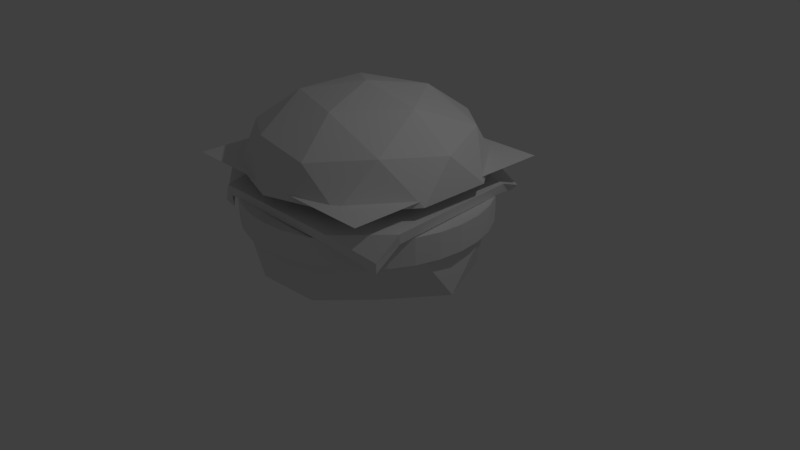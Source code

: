 # Source: burger.blend  (saved by Blender 2.79.0; exported with 4.5.12 LTS)
import bpy
from mathutils import Matrix  # noqa: F401  (used for matrix-valued properties, if any)

bpy.ops.wm.read_factory_settings(use_empty=True)
scene = bpy.context.scene
scene.name = 'Scene'

# ---- collections
col_collection_1 = bpy.data.collections.new('Collection 1'); scene.collection.children.link(col_collection_1)
col_collection_2 = bpy.data.collections.new('Collection 2'); scene.collection.children.link(col_collection_2)

# ---- world
world_world = bpy.data.worlds.new('World'); scene.world = world_world
world_world.color = (0.05088, 0.05088, 0.05088)
world_world.use_sun_shadow = False
world_world.sun_shadow_jitter_overblur = 0.0
world_world.cycles.sampling_method = 'MANUAL'

# ---- cameras
cam_camera = bpy.data.cameras.new('Camera')
cam_camera.clip_end = 100.0
cam_camera.lens = 35.0
cam_camera.sensor_width = 32.0
cam_camera.sensor_height = 18.0
cam_camera.ortho_scale = 7.314
cam_camera.dof.focus_distance = 0.0

# ---- lights
light_lamp = bpy.data.lights.new('Lamp', 'POINT')
light_lamp.transmission_factor = 0.0
light_lamp.cutoff_distance = 30.0
light_lamp.energy = 100.0
light_lamp.shadow_buffer_clip_start = 1.001
light_lamp.shadow_soft_size = 0.1
light_lamp.shadow_maximum_resolution = 0.006
light_lamp.use_absolute_resolution = True

# ---- meshes
me_icosphere_001 = bpy.data.meshes.new('Icosphere.001')
me_icosphere_001.from_pydata([(-3.524e-08, 1.026, 0.6558), (-3.524e-08, 1.026, 0.9995), (0.2002, 1.007, 0.6558), (0.2002, 1.007, 0.9995), (0.3928, 0.9483, 0.6558), (0.3928, 0.9483, 0.9995), (0.5702, 0.8534, 0.6558), (0.5702, 0.8534, 0.9102), (0.7258, 0.7258, 0.6558), (0.7258, 0.7258, 0.9995), (0.8534, 0.5702, 0.6558), (0.8534, 0.5702, 0.9995), (0.9483, 0.3928, 0.6558), (0.9483, 0.3928, 0.9995), (1.007, 0.2002, 0.6558), (1.007, 0.2002, 0.9995), (1.026, -3.067e-08, 0.6558), (1.026, -3.067e-08, 0.9995), (1.007, -0.2002, 0.6558), (1.007, -0.2002, 0.9995), (0.9483, -0.3928, 0.6558), (0.9483, -0.3928, 0.9995), (0.8534, -0.5702, 0.6558), (0.8534, -0.5702, 0.9995), (0.7258, -0.7258, 0.6558), (0.7258, -0.7258, 0.9995), (0.5702, -0.8534, 0.6558), (0.5702, -0.8534, 0.9995), (0.3928, -0.9483, 0.6558), (0.3928, -0.9483, 0.9995), (0.2002, -1.007, 0.6558), (0.2002, -1.007, 0.9995), (-3.697e-07, -1.026, 0.6558), (-3.697e-07, -1.026, 0.9995), (-0.2002, -1.007, 0.6558), (-0.2002, -1.007, 0.9995), (-0.3928, -0.9483, 0.6558), (-0.3928, -0.9483, 0.9995), (-0.5702, -0.8534, 0.6558), (-0.5702, -0.8534, 0.9995), (-0.7258, -0.7258, 0.6558), (-0.7258, -0.7258, 0.9995), (-0.8534, -0.5702, 0.6558), (-0.8534, -0.5702, 0.9995), (-0.9483, -0.3928, 0.6558), (-0.9483, -0.3928, 0.9995), (-1.007, -0.2002, 0.6558), (-1.007, -0.2002, 0.9995), (-1.026, 8.829e-07, 0.6558), (-1.026, 8.829e-07, 0.9995), (-1.007, 0.2002, 0.6558), (-1.007, 0.2002, 0.9995), (-0.9483, 0.3928, 0.6558), (-0.9483, 0.3928, 0.9995), (-0.8534, 0.5702, 0.6558), (-0.8534, 0.5702, 0.9995), (-0.7258, 0.7258, 0.6558), (-0.7258, 0.7258, 0.9995), (-0.5702, 0.8534, 0.6558), (-0.5702, 0.8534, 0.9995), (-0.3928, 0.9483, 0.6558), (-0.3928, 0.9483, 0.9995), (-0.2002, 1.007, 0.6558), (-0.2002, 1.007, 0.9995)], [], [(0, 1, 3, 2), (2, 3, 5, 4), (4, 5, 7, 6), (6, 7, 9, 8), (8, 9, 11, 10), (10, 11, 13, 12), (12, 13, 15, 14), (14, 15, 17, 16), (16, 17, 19, 18), (18, 19, 21, 20), (20, 21, 23, 22), (22, 23, 25, 24), (24, 25, 27, 26), (26, 27, 29, 28), (28, 29, 31, 30), (30, 31, 33, 32), (32, 33, 35, 34), (34, 35, 37, 36), (36, 37, 39, 38), (38, 39, 41, 40), (40, 41, 43, 42), (42, 43, 45, 44), (44, 45, 47, 46), (46, 47, 49, 48), (48, 49, 51, 50), (50, 51, 53, 52), (52, 53, 55, 54), (54, 55, 57, 56), (56, 57, 59, 58), (58, 59, 61, 60), (3, 1, 63, 61, 59, 57, 55, 53, 51, 49, 47, 45, 43, 41, 39, 37, 35, 33, 31, 29, 27, 25, 23, 21, 19, 17, 15, 13, 11, 9, 7, 5), (60, 61, 63, 62), (62, 63, 1, 0), (0, 2, 4, 6, 8, 10, 12, 14, 16, 18, 20, 22, 24, 26, 28, 30, 32, 34, 36, 38, 40, 42, 44, 46, 48, 50, 52, 54, 56, 58, 60, 62)])
me_icosphere_001.use_remesh_preserve_volume = False
me_icosphere_001.use_remesh_preserve_attributes = False
me_icosphere_001.use_mirror_vertex_groups = False
me_icosphere_001.update()
me_plane = bpy.data.meshes.new('Plane')
me_plane.from_pydata([(-1.0, -1.0, 0.0), (1.0, -1.0, 0.0), (-1.0, 1.0, 0.0), (1.0, 1.0, 0.0), (-1.0, 0.0, 0.0), (0.0, -1.0, 0.0), (1.0, 0.0, 0.0), (0.0, 1.0, 0.0), (0.0, 0.0, 0.0), (-1.0, -0.5, 0.0), (0.5, -1.0, 0.0), (1.0, 0.5, 0.0), (-0.5, 1.0, 0.0), (-1.0, 0.5, 0.0), (-0.5, -1.0, 0.0), (1.0, -0.5, 0.0), (0.5, 1.0, 0.0), (0.0, 0.5, 0.0), (0.0, -0.5, 0.0), (-0.5, 0.0, 0.0), (0.5, 0.0, 0.0), (0.5, -0.5, 0.0), (-0.5, -0.5, 0.0), (-0.5, 0.5, 0.0), (0.5, 0.5, 0.0), (-1.0, -0.75, 0.0), (0.75, -1.0, 0.0), (1.0, 0.75, 0.0), (-0.75, 1.0, 0.0), (-1.0, 0.25, 0.0), (-0.25, -1.0, 0.0), (1.0, -0.25, 0.0), (0.25, 1.0, 0.0), (0.0, 0.75, 0.0), (0.0, -0.25, 0.0), (-0.75, 0.0, 0.0), (0.25, 0.0, 0.0), (-1.0, -0.25, 0.0), (0.25, -1.0, 0.0), (1.0, 0.25, 0.0), (-0.25, 1.0, 0.0), (-1.0, 0.75, 0.0), (-0.75, -1.0, 0.0), (1.0, -0.75, 0.0), (0.75, 1.0, 0.0), (0.0, 0.25, 0.0), (0.0, -0.75, 0.0), (-0.25, 0.0, 0.0), (0.75, 0.0, 0.0), (0.5, -0.25, 0.0), (0.5, -0.75, 0.0), (0.25, -0.5, 0.0), (0.75, -0.5, 0.0), (-0.5, -0.25, 0.0), (-0.5, -0.75, 0.0), (-0.75, -0.5, 0.0), (-0.25, -0.5, 0.0), (-0.5, 0.75, 0.0), (-0.5, 0.25, 0.0), (-0.75, 0.5, 0.0), (-0.25, 0.5, 0.0), (0.5, 0.75, 0.0), (0.5, 0.25, 0.0), (0.25, 0.5, 0.0), (0.75, 0.5, 0.0), (0.75, 0.25, 0.0), (0.25, 0.25, 0.0), (0.25, 0.75, 0.0), (-0.25, 0.25, 0.0), (-0.75, 0.25, 0.0), (-0.75, 0.75, 0.0), (-0.25, -0.75, 0.0), (-0.75, -0.75, 0.0), (-0.75, -0.25, 0.0), (0.75, -0.75, 0.0), (0.25, -0.75, 0.0), (0.25, -0.25, 0.0), (0.75, -0.25, 0.0), (-0.25, -0.25, 0.0), (-0.25, 0.75, 0.0), (0.75, 0.75, 0.0)], [], [(80, 27, 3, 44), (79, 33, 7, 40), (78, 34, 8, 47), (77, 31, 6, 48), (76, 49, 20, 36), (75, 50, 21, 51), (74, 43, 15, 52), (73, 53, 19, 35), (72, 54, 22, 55), (71, 46, 18, 56), (70, 57, 12, 28), (69, 58, 23, 59), (68, 45, 17, 60), (67, 61, 16, 32), (66, 62, 24, 63), (65, 39, 11, 64), (62, 65, 64, 24), (20, 48, 65, 62), (48, 6, 39, 65), (45, 66, 63, 17), (8, 36, 66, 45), (36, 20, 62, 66), (33, 67, 32, 7), (17, 63, 67, 33), (63, 24, 61, 67), (58, 68, 60, 23), (19, 47, 68, 58), (47, 8, 45, 68), (29, 69, 59, 13), (4, 35, 69, 29), (35, 19, 58, 69), (41, 70, 28, 2), (13, 59, 70, 41), (59, 23, 57, 70), (54, 71, 56, 22), (14, 30, 71, 54), (30, 5, 46, 71), (25, 72, 55, 9), (0, 42, 72, 25), (42, 14, 54, 72), (37, 73, 35, 4), (9, 55, 73, 37), (55, 22, 53, 73), (50, 74, 52, 21), (10, 26, 74, 50), (26, 1, 43, 74), (46, 75, 51, 18), (5, 38, 75, 46), (38, 10, 50, 75), (34, 76, 36, 8), (18, 51, 76, 34), (51, 21, 49, 76), (49, 77, 48, 20), (21, 52, 77, 49), (52, 15, 31, 77), (53, 78, 47, 19), (22, 56, 78, 53), (56, 18, 34, 78), (57, 79, 40, 12), (23, 60, 79, 57), (60, 17, 33, 79), (61, 80, 44, 16), (24, 64, 80, 61), (64, 11, 27, 80)])
me_plane.use_remesh_preserve_volume = False
me_plane.use_remesh_preserve_attributes = False
me_plane.use_mirror_vertex_groups = False
me_plane.update()
me_icosphere = bpy.data.meshes.new('Icosphere')
me_icosphere.from_pydata([(-1.786e-06, 1.0, 0.6621), (-0.5878, 0.809, 0.6621), (0.9511, 0.309, 0.6621), (0.5878, 0.809, 0.6621), (0.5878, -0.809, 0.6621), (0.9511, -0.309, 0.6621), (0.2764, -0.8506, 1.767), (-0.7236, -0.5257, 1.767), (-0.7236, 0.5257, 1.767), (0.2764, 0.8506, 1.767), (0.8944, 0.0, 1.767), (0.0, 0.0, 2.319), (-0.5878, -0.809, 0.6621), (-1.786e-06, -1.0, 0.6621), (-0.9511, 0.309, 0.6621), (-0.9511, -0.309, 0.6621), (-1.842e-06, 1.056e-07, 0.03066), (-0.9506, 5.755e-08, 0.03249), (-0.2764, 0.8506, 0.01461), (0.7236, 0.5257, 0.03046), (0.6105, -0.4381, 0.01267), (-0.2764, -0.8506, 0.009685), (0.9511, -0.309, 1.319), (0.9511, 0.309, 1.319), (0.0, -1.0, 1.319), (0.5878, -0.809, 1.319), (-0.9511, -0.309, 1.319), (-0.5878, -0.809, 1.319), (-0.5878, 0.809, 1.319), (-0.9511, 0.309, 1.319), (0.5878, 0.809, 1.319), (0.0, 1.0, 1.319), (0.6882, -0.5, 1.845), (-0.2629, -0.809, 1.845), (-0.8506, 0.0, 1.845), (-0.2629, 0.809, 1.845), (0.6882, 0.5, 1.845), (0.1625, -0.5, 2.17), (0.5257, 0.0, 2.17), (-0.4253, -0.309, 2.17), (-0.4253, 0.309, 2.17), (0.1625, 0.5, 2.17), (-0.6882, -0.5, 0.02872), (0.2629, -0.809, 0.005028), (0.9516, 6.47e-08, 0.02983), (0.2629, 0.809, 0.03011), (-0.6882, 0.5, 0.0006559), (-0.1625, -0.5, 0.0318), (-0.5257, 7.976e-08, 0.03112), (0.4253, -0.309, 0.02877), (0.4253, 0.309, 0.02877), (-0.1625, 0.5, 0.05744), (-0.5257, 7.976e-08, 0.03112)], [], [(13, 12, 21), (12, 15, 42), (15, 14, 17), (5, 4, 20), (3, 2, 19), (12, 42, 21), (5, 20, 44), (0, 45, 18), (47, 42, 48), (50, 44, 49), (13, 21, 43), (2, 5, 44), (1, 18, 46), (47, 52, 16), (50, 49, 16), (6, 32, 37), (7, 33, 39), (8, 34, 40), (9, 35, 41), (10, 36, 38), (38, 41, 11), (38, 36, 41), (36, 9, 41), (41, 40, 11), (41, 35, 40), (35, 8, 40), (40, 39, 11), (40, 34, 39), (34, 7, 39), (39, 37, 11), (39, 33, 37), (33, 6, 37), (37, 38, 11), (37, 32, 38), (32, 10, 38), (23, 36, 10), (23, 30, 36), (30, 9, 36), (31, 35, 9), (31, 28, 35), (28, 8, 35), (29, 34, 8), (29, 26, 34), (26, 7, 34), (27, 33, 7), (27, 24, 33), (24, 6, 33), (25, 32, 6), (25, 22, 32), (22, 10, 32), (30, 31, 9), (21, 42, 47), (49, 43, 47), (28, 29, 8), (20, 43, 49), (14, 46, 17), (26, 27, 7), (19, 44, 50), (3, 19, 45), (24, 25, 6), (48, 46, 51), (4, 13, 43), (22, 23, 10), (52, 51, 16), (45, 19, 50), (44, 20, 49), (17, 46, 48), (43, 21, 47), (42, 17, 48), (18, 45, 51), (14, 1, 46), (0, 3, 45), (51, 45, 50), (2, 44, 19), (49, 47, 16), (46, 18, 51), (1, 0, 18), (4, 43, 20), (51, 50, 16), (15, 17, 42), (0, 1, 14, 15, 12, 13, 4, 5, 2, 3), (23, 22, 25, 24, 27, 26, 29, 28, 31, 30)])
_uv = me_icosphere.uv_layers.new(name='UVMap')
_uv.uv.foreach_set('vector', [0.7385, 0.09356, 0.7531, 0.0, 0.8712, 0.05701, 1.0, 0.008313, 0.9948, 0.1069, 0.8766, 0.06917, 0.9948, 0.1069, 0.9948, 0.2285, 0.8736, 0.1677, 0.7424, 0.3178, 0.7344, 0.2149, 0.8679, 0.2492, 0.6275, 0.7277, 0.6227, 0.832, 0.5055, 0.7892, 1.0, 0.008313, 0.8766, 0.06917, 0.8788, 0.0, 0.7424, 0.3178, 0.8679, 0.2492, 0.8712, 0.3434, 0.3672, 0.8785, 0.4943, 0.827, 0.4937, 0.9329, 0.5696, 0.6606, 0.4924, 0.7277, 0.4536, 0.632, 0.5547, 0.4643, 0.6708, 0.4434, 0.6321, 0.5569, 0.7385, 0.09356, 0.8712, 0.05701, 0.8647, 0.1587, 0.6227, 0.832, 0.6275, 0.9531, 0.5041, 0.8962, 0.3697, 0.9853, 0.4937, 0.9329, 0.5041, 1.0, 0.5696, 0.6606, 0.4536, 0.632, 0.5309, 0.5649, 0.5547, 0.4643, 0.6321, 0.5569, 0.5309, 0.5649, 0.2176, 0.3938, 0.2971, 0.4628, 0.1956, 0.4628, 0.02452, 0.4577, 0.1135, 0.402, 0.08211, 0.5004, 0.7648, 0.6567, 0.7781, 0.5532, 0.8467, 0.6139, 0.2176, 0.7287, 0.1135, 0.7205, 0.1956, 0.6597, 0.7722, 0.8677, 0.8669, 0.8309, 0.8226, 0.9394, 0.2657, 0.5612, 0.1956, 0.6597, 0.1642, 0.5612, 0.2657, 0.5612, 0.2971, 0.6597, 0.1956, 0.6597, 0.2971, 0.6597, 0.2176, 0.7287, 0.1956, 0.6597, 0.1956, 0.6597, 0.08211, 0.6221, 0.1642, 0.5612, 0.1956, 0.6597, 0.1135, 0.7205, 0.08211, 0.6221, 0.1135, 0.7205, 0.02452, 0.6647, 0.08211, 0.6221, 0.08211, 0.6221, 0.08211, 0.5004, 0.1642, 0.5612, 0.08211, 0.6221, 0.0, 0.5612, 0.08211, 0.5004, 0.7781, 0.5532, 0.7648, 0.4497, 0.8467, 0.4922, 0.08211, 0.5004, 0.1956, 0.4628, 0.1642, 0.5612, 0.08211, 0.5004, 0.1135, 0.402, 0.1956, 0.4628, 0.1135, 0.402, 0.2176, 0.3938, 0.1956, 0.4628, 0.1956, 0.4628, 0.2657, 0.5612, 0.1642, 0.5612, 0.1956, 0.4628, 0.2971, 0.4628, 0.2657, 0.5612, 0.7043, 0.9358, 0.7722, 0.8677, 0.8226, 0.9394, 0.776, 0.7603, 0.8669, 0.8309, 0.7722, 0.8677, 0.776, 0.7603, 0.8669, 0.7124, 0.8669, 0.8309, 0.9674, 0.7458, 0.8808, 0.8053, 0.875, 0.7124, 0.9624, 0.8665, 0.8669, 0.9076, 0.8808, 0.8053, 0.9624, 0.8665, 0.9674, 0.9731, 0.8669, 0.9076, 0.9674, 0.9731, 0.8894, 0.9867, 0.8669, 0.9076, 0.6755, 0.6141, 0.7781, 0.5532, 0.7648, 0.6567, 0.6755, 0.6141, 0.6755, 0.4924, 0.7781, 0.5532, 0.6755, 0.4924, 0.7648, 0.4497, 0.7781, 0.5532, 0.6806, 0.3938, 0.7865, 0.3938, 0.7648, 0.4497, 0.95, 0.3938, 0.9386, 0.4878, 0.8467, 0.4543, 0.9386, 0.4878, 0.8552, 0.55, 0.8467, 0.4543, 0.9386, 0.6092, 0.8467, 0.6508, 0.8552, 0.55, 0.9386, 0.6092, 0.95, 0.7117, 0.8467, 0.6508, 0.6755, 0.8251, 0.7722, 0.8677, 0.7043, 0.9358, 0.9674, 0.7458, 0.9624, 0.8665, 0.8808, 0.8053, 0.5968, 0.7277, 0.4924, 0.7277, 0.5696, 0.6606, 0.6321, 0.5569, 0.6708, 0.6526, 0.5696, 0.6606, 0.6806, 0.7124, 0.6755, 0.6141, 0.7648, 0.6567, 0.6755, 0.5527, 0.6708, 0.6526, 0.6321, 0.5569, 0.9948, 0.2285, 0.8712, 0.266, 0.8736, 0.1677, 0.6755, 0.4924, 0.6806, 0.3938, 0.7648, 0.4497, 0.5714, 0.3938, 0.6708, 0.4434, 0.5547, 0.4643, 0.3751, 0.758, 0.5041, 0.7277, 0.4943, 0.827, 0.9386, 0.4878, 0.9386, 0.6092, 0.8552, 0.55, 0.4536, 0.632, 0.3672, 0.5779, 0.4444, 0.5107, 0.7344, 0.2149, 0.7385, 0.09356, 0.8647, 0.1587, 0.6755, 0.8251, 0.776, 0.7603, 0.7722, 0.8677, 0.4536, 0.632, 0.4444, 0.5107, 0.5309, 0.5649, 0.4683, 0.4101, 0.5714, 0.3938, 0.5547, 0.4643, 0.6708, 0.4434, 0.6755, 0.5527, 0.6321, 0.5569, 0.3912, 0.6863, 0.3672, 0.5779, 0.4536, 0.632, 0.6708, 0.6526, 0.5968, 0.7277, 0.5696, 0.6606, 0.4924, 0.7277, 0.3912, 0.6863, 0.4536, 0.632, 0.3838, 0.4727, 0.4683, 0.4101, 0.4444, 0.5107, 0.9948, 0.2285, 1.0, 0.3269, 0.8712, 0.266, 0.3672, 0.8785, 0.3751, 0.758, 0.4943, 0.827, 0.4444, 0.5107, 0.4683, 0.4101, 0.5547, 0.4643, 0.6227, 0.832, 0.5041, 0.8962, 0.5055, 0.7892, 0.6321, 0.5569, 0.5696, 0.6606, 0.5309, 0.5649, 0.3672, 0.5779, 0.3838, 0.4727, 0.4444, 0.5107, 0.3697, 0.9853, 0.3672, 0.8785, 0.4937, 0.9329, 0.7344, 0.2149, 0.8647, 0.1587, 0.8679, 0.2492, 0.4444, 0.5107, 0.5547, 0.4643, 0.5309, 0.5649, 0.9948, 0.1069, 0.8736, 0.1677, 0.8766, 0.06917, 0.2971, 0.0376, 0.3672, 0.136, 0.3672, 0.2577, 0.2971, 0.3562, 0.1836, 0.3938, 0.07013, 0.3562, 2.301e-08, 0.2577, 0.0, 0.136, 0.07013, 0.0376, 0.1836, 0.0, 0.4373, 0.3562, 0.3672, 0.2577, 0.3672, 0.136, 0.4373, 0.0376, 0.5508, 0.0, 0.6643, 0.0376, 0.7344, 0.136, 0.7344, 0.2577, 0.6643, 0.3561, 0.5508, 0.3938])
me_icosphere.use_remesh_preserve_volume = False
me_icosphere.use_remesh_preserve_attributes = False
me_icosphere.use_mirror_vertex_groups = False
me_icosphere.update()
me_cube_001 = bpy.data.meshes.new('Cube.001')
me_cube_001.from_pydata([(-0.6438, -0.8138, -5.865), (-0.6828, -0.8521, -4.421), (-0.7752, 0.6694, -5.74), (-0.8094, 0.7068, -4.206), (0.8889, -0.7147, -6.109), (0.8889, -0.7147, -4.109), (0.7329, 0.848, -3.936), (0.783, 0.8616, -2.528), (-0.5992, 0.8659, -2.062), (-0.6158, 0.8873, 0.1082), (-0.5385, -0.8875, -2.013), (-0.5606, -0.9025, 0.1225), (0.5455, 0.8881, 0.1011), (0.6228, -0.8998, -1.469), (0.5352, 0.8822, -1.821), (0.6307, -0.9142, 0.5986), (-0.8498, 0.5198, -2.324), (-0.8695, 0.5447, -0.128), (0.8339, 0.6102, -1.8), (0.8425, 0.6151, 0.1083), (-0.6366, 0.624, 0.4777), (-0.6171, 0.6024, -1.652), (0.6094, 0.655, 0.5823), (0.6025, 0.651, -1.385), (-0.9116, -0.5979, -1.541), (0.942, -0.5521, 0.5042), (-0.6428, -0.6165, 0.6258), (-0.625, -0.6044, -1.483), (0.6618, -0.6291, 0.8646), (0.6575, -0.6212, -1.173), (-0.928, -0.6091, 0.5594), (0.933, -0.5357, -1.572)], [], [(16, 17, 3, 2), (14, 12, 7, 6), (31, 25, 5, 4), (10, 11, 1, 0), (29, 31, 4, 13), (26, 30, 1, 11), (28, 26, 11, 15), (24, 27, 10, 0), (13, 15, 11, 10), (2, 3, 9, 8), (4, 5, 15, 13), (25, 28, 15, 5), (27, 29, 13, 10), (8, 9, 12, 14), (8, 14, 23, 21), (7, 12, 22, 19), (2, 8, 21, 16), (12, 9, 20, 22), (9, 3, 17, 20), (14, 6, 18, 23), (6, 7, 19, 18), (24, 30, 17, 16), (0, 1, 30, 24), (21, 23, 29, 27), (19, 22, 28, 25), (16, 21, 27, 24), (22, 20, 26, 28), (20, 17, 30, 26), (23, 18, 31, 29), (18, 19, 25, 31)])
me_cube_001.use_remesh_preserve_volume = False
me_cube_001.use_remesh_preserve_attributes = False
me_cube_001.use_mirror_vertex_groups = False
me_cube_001.update()

# ---- objects
ob_icosphere_001 = bpy.data.objects.new('Icosphere.001', me_icosphere_001)
ob_plane = bpy.data.objects.new('Plane', me_plane)
ob_icosphere = bpy.data.objects.new('Icosphere', me_icosphere)
ob_lamp = bpy.data.objects.new('Lamp', light_lamp)
ob_camera = bpy.data.objects.new('Camera', cam_camera)
ob_cube = bpy.data.objects.new('Cube', me_cube_001)

# ---- transforms, parenting, visibility, modifiers, constraints
ob_icosphere_001.location = (0.0, 0.0, 0.0)
ob_icosphere_001.scale = (1.546, 1.546, 0.9942)
ob_icosphere_001.lineart.crease_threshold = 0.0
ob_plane.location = (0.0, 0.0, 1.167)
ob_plane.scale = (1.432, 1.432, 1.432)
ob_plane.lineart.crease_threshold = 0.0
_m = ob_plane.modifiers.new('Displace', 'DISPLACE')
_m.mid_level = 0.0
_m.strength = 0.15
ob_icosphere.location = (0.0, 0.0, 0.0)
ob_icosphere.scale = (1.546, 1.546, 0.9942)
ob_icosphere.lineart.crease_threshold = 0.0
_m = ob_icosphere.modifiers.new('Explode', 'EXPLODE')
_m.use_edge_cut = True
_m.show_dead = False
_m.particle_uv = 'UVMap'
ob_lamp.location = (4.076, 1.005, 5.904)
ob_lamp.rotation_euler = (0.6503, 0.05522, 1.866)
ob_lamp.lock_rotations_4d = False
ob_lamp.empty_display_type = 'ARROWS'
ob_lamp.color = (0.0, 0.0, 0.0, 0.0)
ob_lamp.lineart.crease_threshold = 0.0
ob_camera.location = (7.481, -6.508, 5.344)
ob_camera.rotation_euler = (1.109, 0.0, 0.8149)
ob_camera.lock_rotations_4d = False
ob_camera.empty_display_type = 'ARROWS'
ob_camera.color = (0.0, 0.0, 0.0, 0.0)
ob_camera.display_type = 'WIRE'
ob_camera.lineart.crease_threshold = 0.0
ob_cube.location = (0.0, 0.0, 1.111)
ob_cube.scale = (1.591, 1.591, 0.06287)
ob_cube.lineart.crease_threshold = 0.0

# ---- collection membership
col_collection_1.objects.link(ob_icosphere_001)
col_collection_1.objects.link(ob_plane)
col_collection_1.objects.link(ob_icosphere)
col_collection_1.objects.link(ob_lamp)
col_collection_1.objects.link(ob_camera)
col_collection_2.objects.link(ob_cube)

# ---- scene / render settings (as saved in the file)
scene.camera = ob_camera
scene.frame_start = 1; scene.frame_end = 250; scene.frame_set(146)
scene.render.engine = 'CYCLES'
scene.render.resolution_percentage = 50
scene.render.dither_intensity = 0.0
scene.cycles.use_denoising = False
scene.cycles.samples = 128
scene.cycles.sampling_pattern = 'TABULATED_SOBOL'
scene.cycles.use_adaptive_sampling = False
scene.cycles.use_light_tree = False
scene.cycles.blur_glossy = 0.0
scene.cycles.sample_clamp_indirect = 0.0
scene.view_settings.view_transform = 'Standard'
bpy.context.view_layer.update()
